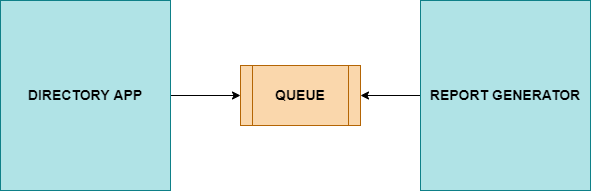

The diagram above was exported from draw.io. Its source (the exported page's mxGraphModel, read from the mxfile embedded in the PNG):
<mxGraphModel dx="833" dy="465" grid="1" gridSize="10" guides="1" tooltips="1" connect="1" arrows="1" fold="1" page="1" pageScale="1" pageWidth="1654" pageHeight="2336" math="0" shadow="0">
  <root>
    <mxCell id="0" />
    <mxCell id="1" parent="0" />
    <mxCell id="n_Vt5xOOyczhpNGgZwbD-8" style="edgeStyle=orthogonalEdgeStyle;rounded=0;orthogonalLoop=1;jettySize=auto;html=1;entryX=0;entryY=0.5;entryDx=0;entryDy=0;fontSize=14;" edge="1" parent="1" source="n_Vt5xOOyczhpNGgZwbD-2" target="n_Vt5xOOyczhpNGgZwbD-6">
      <mxGeometry relative="1" as="geometry" />
    </mxCell>
    <mxCell id="n_Vt5xOOyczhpNGgZwbD-2" value="" style="rounded=0;whiteSpace=wrap;html=1;fillColor=#b0e3e6;strokeColor=#0e8088;" vertex="1" parent="1">
      <mxGeometry x="60" y="170" width="170" height="190" as="geometry" />
    </mxCell>
    <mxCell id="n_Vt5xOOyczhpNGgZwbD-3" value="&lt;b&gt;&lt;font style=&quot;font-size: 14px&quot;&gt;DIRECTORY APP&lt;/font&gt;&lt;/b&gt;" style="text;html=1;strokeColor=none;fillColor=none;align=center;verticalAlign=middle;whiteSpace=wrap;rounded=0;" vertex="1" parent="1">
      <mxGeometry x="80" y="250" width="130" height="30" as="geometry" />
    </mxCell>
    <mxCell id="n_Vt5xOOyczhpNGgZwbD-12" style="edgeStyle=orthogonalEdgeStyle;rounded=0;orthogonalLoop=1;jettySize=auto;html=1;entryX=1;entryY=0.5;entryDx=0;entryDy=0;fontSize=14;" edge="1" parent="1" source="n_Vt5xOOyczhpNGgZwbD-4" target="n_Vt5xOOyczhpNGgZwbD-6">
      <mxGeometry relative="1" as="geometry" />
    </mxCell>
    <mxCell id="n_Vt5xOOyczhpNGgZwbD-4" value="" style="rounded=0;whiteSpace=wrap;html=1;fillColor=#b0e3e6;strokeColor=#0e8088;" vertex="1" parent="1">
      <mxGeometry x="480" y="170" width="170" height="190" as="geometry" />
    </mxCell>
    <mxCell id="n_Vt5xOOyczhpNGgZwbD-5" value="&lt;b&gt;&lt;font style=&quot;font-size: 14px&quot;&gt;REPORT GENERATOR&lt;/font&gt;&lt;/b&gt;" style="text;html=1;strokeColor=none;fillColor=none;align=center;verticalAlign=middle;whiteSpace=wrap;rounded=0;" vertex="1" parent="1">
      <mxGeometry x="470" y="250" width="190" height="30" as="geometry" />
    </mxCell>
    <mxCell id="n_Vt5xOOyczhpNGgZwbD-6" value="" style="shape=process;whiteSpace=wrap;html=1;backgroundOutline=1;fontSize=14;fillColor=#fad7ac;strokeColor=#b46504;" vertex="1" parent="1">
      <mxGeometry x="300" y="235" width="120" height="60" as="geometry" />
    </mxCell>
    <mxCell id="n_Vt5xOOyczhpNGgZwbD-7" value="&lt;b&gt;QUEUE&lt;/b&gt;" style="text;html=1;strokeColor=none;fillColor=none;align=center;verticalAlign=middle;whiteSpace=wrap;rounded=0;fontSize=14;" vertex="1" parent="1">
      <mxGeometry x="330" y="250" width="60" height="30" as="geometry" />
    </mxCell>
  </root>
</mxGraphModel>